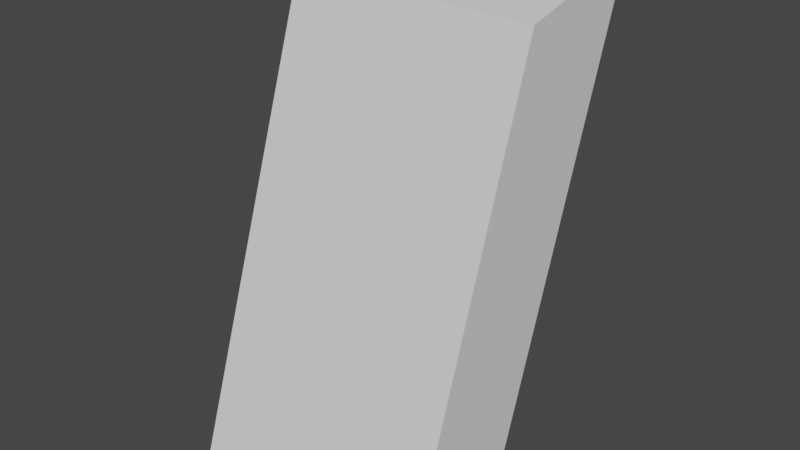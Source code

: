 # Source: Eraser.blend  (saved by Blender 3.1.7; exported with 4.5.12 LTS)
import bpy
from mathutils import Matrix  # noqa: F401  (used for matrix-valued properties, if any)

bpy.ops.wm.read_factory_settings(use_empty=True)
scene = bpy.context.scene
scene.name = 'Scene'

# ---- collections
col_collection = bpy.data.collections.new('Collection'); scene.collection.children.link(col_collection)

# ---- materials (node trees are filled in below, after node groups)
mat_eraser = bpy.data.materials.new('Eraser')
mat_eraser.use_transparent_shadow = False
mat_eraser.diffuse_color = (0.8, 0.2003, 0.7228, 1.0)

# ---- material node trees
mat_eraser.use_nodes = True; mat_eraser.node_tree.nodes.clear()
_N = mat_eraser.node_tree.nodes; _L = mat_eraser.node_tree.links
n0 = _N.new('ShaderNodeBsdfPrincipled'); n0.name = 'Principled BSDF'; n0.location = (10, 300)
n0.distribution = 'GGX'
n0.subsurface_method = 'RANDOM_WALK_SKIN'
n0.inputs[3].default_value = 1.45
n0.inputs[27].default_value = (0.0, 0.0, 0.0, 1.0)
n0.inputs[28].default_value = 1.0
n1 = _N.new('ShaderNodeOutputMaterial'); n1.name = 'Material Output'; n1.location = (300, 300)
_L.new(n0.outputs[0], n1.inputs[0])
n1.is_active_output = True

# ---- world
world_world = bpy.data.worlds.new('World'); scene.world = world_world
world_world.use_nodes = True; world_world.node_tree.nodes.clear()
_N = world_world.node_tree.nodes; _L = world_world.node_tree.links
n0 = _N.new('ShaderNodeOutputWorld'); n0.name = 'World Output'; n0.location = (300, 300)
n1 = _N.new('ShaderNodeBackground'); n1.name = 'Background'; n1.location = (10, 300)
n1.inputs[0].default_value = (0.05088, 0.05088, 0.05088, 1.0)
_L.new(n1.outputs[0], n0.inputs[0])
n0.is_active_output = True
world_world.color = (0.05088, 0.05088, 0.05088)
world_world.use_sun_shadow = False
world_world.sun_shadow_jitter_overblur = 0.0

# ---- meshes
me_cube_001 = bpy.data.meshes.new('Cube.001')
me_cube_001.from_pydata([(-0.04518, -0.02224, -0.009831), (-0.04441, 0.03018, 0.1509), (-0.045, 0.02488, 0.001828), (-0.04423, 0.0773, 0.1626), (0.04441, -0.02278, -0.01058), (0.04518, 0.02964, 0.1502), (0.04458, 0.02434, 0.001084), (0.04535, 0.07676, 0.1618)], [], [(0, 1, 3, 2), (2, 3, 7, 6), (6, 7, 5, 4), (4, 5, 1, 0), (2, 6, 4, 0), (7, 3, 1, 5)])
_uv = me_cube_001.uv_layers.new(name='UVMap')
_uv.uv.foreach_set('vector', [0.375, 0.0, 0.625, 0.0, 0.625, 0.25, 0.375, 0.25, 0.375, 0.25, 0.625, 0.25, 0.625, 0.5, 0.375, 0.5, 0.375, 0.5, 0.625, 0.5, 0.625, 0.75, 0.375, 0.75, 0.375, 0.75, 0.625, 0.75, 0.625, 1.0, 0.375, 1.0, 0.125, 0.5, 0.375, 0.5, 0.375, 0.75, 0.125, 0.75, 0.625, 0.5, 0.875, 0.5, 0.875, 0.75, 0.625, 0.75])
me_cube_001.materials.append(mat_eraser)
me_cube_001.use_remesh_fix_poles = True
me_cube_001.use_remesh_preserve_attributes = False
me_cube_001.update()

# ---- objects
ob_cube = bpy.data.objects.new('Cube', me_cube_001)

# ---- transforms, parenting, visibility, modifiers, constraints
ob_cube.location = (0.0, 0.0, 0.0)

# ---- collection membership
col_collection.objects.link(ob_cube)

# ---- scene / render settings (as saved in the file)
scene.frame_start = 1; scene.frame_end = 250; scene.frame_set(1)
scene.render.engine = 'BLENDER_EEVEE_NEXT'
scene.cycles.sampling_pattern = 'TABULATED_SOBOL'
scene.cycles.use_light_tree = False
scene.view_settings.view_transform = 'Filmic'
bpy.context.view_layer.update()

# ---- added for rendering (the .blend has no active camera and no usable light): camera, sun
cam_auto = bpy.data.cameras.new('AutoCamera')
cam_auto.lens = 50.0
cam_auto.sensor_width = 36.0
cam_auto.clip_end = 1000.0
ob_auto_camera = bpy.data.objects.new('AutoCamera', cam_auto)
scene.collection.objects.link(ob_auto_camera)
ob_auto_camera.location = (0.203208, -0.216486, 0.2385)
ob_auto_camera.rotation_euler = (1.09748, -7.21219e-08, 0.694738)
scene.camera = ob_auto_camera
light_auto_sun = bpy.data.lights.new('AutoSun', 'SUN')
light_auto_sun.energy = 3.0
light_auto_sun.angle = 0.0523599
ob_auto_sun = bpy.data.objects.new('AutoSun', light_auto_sun)
scene.collection.objects.link(ob_auto_sun)
ob_auto_sun.rotation_euler = (0.872665, 0.174533, 0.523599)
bpy.context.view_layer.update()
